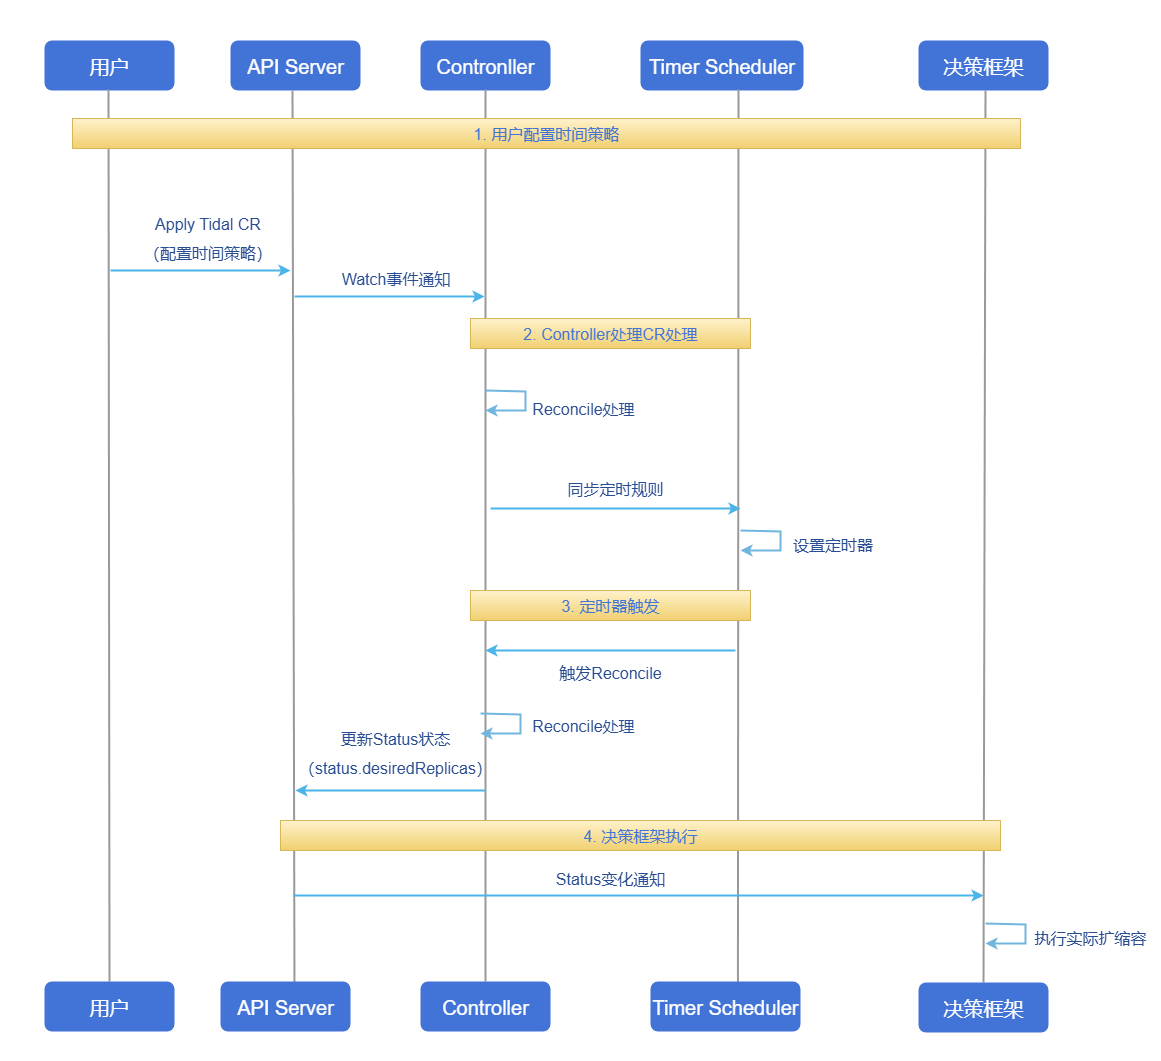

The diagram above was exported from draw.io. Its source (the exported page's mxGraphModel, read from the mxfile embedded in the PNG):
<mxGraphModel dx="2014" dy="1190" grid="1" gridSize="10" guides="1" tooltips="1" connect="1" arrows="1" fold="1" page="1" pageScale="1" pageWidth="827" pageHeight="1169" math="0" shadow="0">
  <root>
    <mxCell id="0" />
    <mxCell id="1" parent="0" />
    <mxCell id="PDhpiDKXDb94KeXsVraU-1" value="" style="rounded=0;whiteSpace=wrap;html=1;strokeColor=none;" vertex="1" parent="1">
      <mxGeometry x="640" y="270" width="1160" height="1060" as="geometry" />
    </mxCell>
    <mxCell id="PDhpiDKXDb94KeXsVraU-2" value="&lt;span style=&quot;font-size: 20px;&quot;&gt;用户&lt;/span&gt;" style="rounded=1;whiteSpace=wrap;html=1;fillColor=#4273d7;strokeColor=none;fontColor=#FFFFFF;fontSize=24;" vertex="1" parent="1">
      <mxGeometry x="684" y="310" width="130" height="50" as="geometry" />
    </mxCell>
    <mxCell id="PDhpiDKXDb94KeXsVraU-3" value="&lt;span style=&quot;font-size: 20px;&quot;&gt;API Server&lt;/span&gt;" style="rounded=1;whiteSpace=wrap;html=1;fillColor=#4273d7;strokeColor=none;fontColor=#FFFFFF;fontSize=24;" vertex="1" parent="1">
      <mxGeometry x="870" y="310" width="130" height="50" as="geometry" />
    </mxCell>
    <mxCell id="PDhpiDKXDb94KeXsVraU-4" value="&lt;span style=&quot;font-size: 20px;&quot;&gt;Contronller&lt;/span&gt;" style="rounded=1;whiteSpace=wrap;html=1;fillColor=#4273d7;strokeColor=none;fontColor=#FFFFFF;fontSize=24;" vertex="1" parent="1">
      <mxGeometry x="1060" y="310" width="130" height="50" as="geometry" />
    </mxCell>
    <mxCell id="PDhpiDKXDb94KeXsVraU-5" value="&lt;span style=&quot;font-size: 20px;&quot;&gt;Timer Scheduler&lt;/span&gt;" style="rounded=1;whiteSpace=wrap;html=1;fillColor=#4273d7;strokeColor=none;fontColor=#FFFFFF;fontSize=24;" vertex="1" parent="1">
      <mxGeometry x="1280" y="310" width="163" height="50" as="geometry" />
    </mxCell>
    <mxCell id="PDhpiDKXDb94KeXsVraU-6" value="&lt;span style=&quot;font-size: 20px;&quot;&gt;决策框架&lt;/span&gt;" style="rounded=1;whiteSpace=wrap;html=1;fillColor=#4273d7;strokeColor=none;fontColor=#FFFFFF;fontSize=24;" vertex="1" parent="1">
      <mxGeometry x="1558" y="310" width="130" height="50" as="geometry" />
    </mxCell>
    <mxCell id="PDhpiDKXDb94KeXsVraU-11" value="" style="endArrow=none;html=1;rounded=0;strokeWidth=2;strokeColor=#999999;entryX=0.431;entryY=1.02;entryDx=0;entryDy=0;entryPerimeter=0;exitX=0.5;exitY=0;exitDx=0;exitDy=0;" edge="1" parent="1" source="PDhpiDKXDb94KeXsVraU-56">
      <mxGeometry width="50" height="50" relative="1" as="geometry">
        <mxPoint x="748" y="970" as="sourcePoint" />
        <mxPoint x="748" y="359" as="targetPoint" />
      </mxGeometry>
    </mxCell>
    <mxCell id="PDhpiDKXDb94KeXsVraU-13" value="" style="endArrow=none;html=1;rounded=0;strokeWidth=2;strokeColor=#999999;entryX=0.431;entryY=1.02;entryDx=0;entryDy=0;entryPerimeter=0;exitX=0.569;exitY=0.044;exitDx=0;exitDy=0;exitPerimeter=0;" edge="1" parent="1" source="PDhpiDKXDb94KeXsVraU-57">
      <mxGeometry width="50" height="50" relative="1" as="geometry">
        <mxPoint x="932" y="960" as="sourcePoint" />
        <mxPoint x="932" y="360" as="targetPoint" />
      </mxGeometry>
    </mxCell>
    <mxCell id="PDhpiDKXDb94KeXsVraU-14" value="" style="endArrow=none;html=1;rounded=0;strokeWidth=2;strokeColor=#999999;entryX=0.431;entryY=1.02;entryDx=0;entryDy=0;entryPerimeter=0;exitX=0.5;exitY=0;exitDx=0;exitDy=0;" edge="1" parent="1" source="PDhpiDKXDb94KeXsVraU-58">
      <mxGeometry width="50" height="50" relative="1" as="geometry">
        <mxPoint x="1125" y="959" as="sourcePoint" />
        <mxPoint x="1125" y="359" as="targetPoint" />
      </mxGeometry>
    </mxCell>
    <mxCell id="PDhpiDKXDb94KeXsVraU-15" value="" style="endArrow=none;html=1;rounded=0;strokeWidth=2;strokeColor=#999999;entryX=0.431;entryY=1.02;entryDx=0;entryDy=0;entryPerimeter=0;exitX=0.583;exitY=0.091;exitDx=0;exitDy=0;exitPerimeter=0;" edge="1" parent="1" source="PDhpiDKXDb94KeXsVraU-59">
      <mxGeometry width="50" height="50" relative="1" as="geometry">
        <mxPoint x="1378" y="959" as="sourcePoint" />
        <mxPoint x="1378" y="359" as="targetPoint" />
      </mxGeometry>
    </mxCell>
    <mxCell id="PDhpiDKXDb94KeXsVraU-16" value="" style="endArrow=none;html=1;rounded=0;strokeWidth=2;strokeColor=#999999;entryX=0.431;entryY=1.02;entryDx=0;entryDy=0;entryPerimeter=0;exitX=0.5;exitY=0;exitDx=0;exitDy=0;" edge="1" parent="1" source="PDhpiDKXDb94KeXsVraU-60">
      <mxGeometry width="50" height="50" relative="1" as="geometry">
        <mxPoint x="1625" y="960" as="sourcePoint" />
        <mxPoint x="1625" y="360" as="targetPoint" />
      </mxGeometry>
    </mxCell>
    <mxCell id="PDhpiDKXDb94KeXsVraU-23" value="" style="endArrow=classic;html=1;rounded=0;strokeWidth=2;strokeColor=light-dark(#4bb4e8, #ededed);" edge="1" parent="1">
      <mxGeometry width="50" height="50" relative="1" as="geometry">
        <mxPoint x="750" y="540" as="sourcePoint" />
        <mxPoint x="930" y="540" as="targetPoint" />
      </mxGeometry>
    </mxCell>
    <mxCell id="PDhpiDKXDb94KeXsVraU-25" value="&lt;font style=&quot;font-size: 16px;&quot;&gt;Apply Tidal CR（配置时间策略）&lt;/font&gt;" style="rounded=0;whiteSpace=wrap;html=1;fillColor=#FFFFFF;strokeColor=none;fontSize=24;fontColor=#294d92;" vertex="1" parent="1">
      <mxGeometry x="779" y="480" width="137" height="49" as="geometry" />
    </mxCell>
    <mxCell id="PDhpiDKXDb94KeXsVraU-29" value="" style="endArrow=classic;html=1;rounded=0;strokeWidth=2;strokeColor=light-dark(#4bb4e8, #ededed);" edge="1" parent="1">
      <mxGeometry width="50" height="50" relative="1" as="geometry">
        <mxPoint x="934" y="566" as="sourcePoint" />
        <mxPoint x="1124" y="566" as="targetPoint" />
      </mxGeometry>
    </mxCell>
    <mxCell id="PDhpiDKXDb94KeXsVraU-31" value="&lt;font style=&quot;font-size: 16px;&quot;&gt;Watch事件通知&lt;/font&gt;" style="rounded=0;whiteSpace=wrap;html=1;fillColor=#FFFFFF;strokeColor=none;fontSize=24;fontColor=#294d92;" vertex="1" parent="1">
      <mxGeometry x="970" y="531" width="131" height="30" as="geometry" />
    </mxCell>
    <mxCell id="PDhpiDKXDb94KeXsVraU-35" value="" style="endArrow=classic;html=1;rounded=0;strokeWidth=2;strokeColor=light-dark(#4bb4e8, #ededed);" edge="1" parent="1">
      <mxGeometry width="50" height="50" relative="1" as="geometry">
        <mxPoint x="1130" y="778" as="sourcePoint" />
        <mxPoint x="1380" y="778" as="targetPoint" />
      </mxGeometry>
    </mxCell>
    <mxCell id="PDhpiDKXDb94KeXsVraU-37" value="&lt;span style=&quot;font-size: 16px;&quot;&gt;同步定时规则&lt;/span&gt;" style="rounded=0;whiteSpace=wrap;html=1;fillColor=#FFFFFF;strokeColor=none;fontSize=24;fontColor=#294d92;" vertex="1" parent="1">
      <mxGeometry x="1200" y="741" width="110" height="30" as="geometry" />
    </mxCell>
    <mxCell id="PDhpiDKXDb94KeXsVraU-49" value="&lt;font style=&quot;font-size: 16px; color: light-dark(rgb(66, 115, 215), rgb(237, 237, 237));&quot;&gt;1. 用户配置时间策略&lt;/font&gt;" style="rounded=0;whiteSpace=wrap;html=1;fillColor=#fff2cc;strokeColor=#d6b656;gradientColor=light-dark(#f0d070, #543300);" vertex="1" parent="1">
      <mxGeometry x="712" y="388" width="948" height="30" as="geometry" />
    </mxCell>
    <mxCell id="PDhpiDKXDb94KeXsVraU-50" value="&lt;font style=&quot;font-size: 16px; color: light-dark(rgb(66, 115, 215), rgb(237, 237, 237));&quot;&gt;2. Controller处理CR处理&lt;/font&gt;" style="rounded=0;whiteSpace=wrap;html=1;fillColor=#fff2cc;strokeColor=#d6b656;gradientColor=light-dark(#f0d070, #543300);" vertex="1" parent="1">
      <mxGeometry x="1110" y="588" width="280" height="30" as="geometry" />
    </mxCell>
    <mxCell id="PDhpiDKXDb94KeXsVraU-51" style="edgeStyle=orthogonalEdgeStyle;rounded=0;orthogonalLoop=1;jettySize=auto;html=1;strokeWidth=2;strokeColor=#71B6DE;" edge="1" parent="1">
      <mxGeometry relative="1" as="geometry">
        <mxPoint x="1125" y="660" as="sourcePoint" />
        <Array as="points">
          <mxPoint x="1126" y="660" />
          <mxPoint x="1126" y="661" />
          <mxPoint x="1165" y="661" />
          <mxPoint x="1165" y="680" />
        </Array>
        <mxPoint x="1125" y="680" as="targetPoint" />
      </mxGeometry>
    </mxCell>
    <mxCell id="PDhpiDKXDb94KeXsVraU-52" value="&lt;font style=&quot;font-size: 16px;&quot;&gt;Reconcile处理&lt;/font&gt;" style="rounded=0;whiteSpace=wrap;html=1;fillColor=#FFFFFF;strokeColor=none;fontSize=24;fontColor=#294d92;" vertex="1" parent="1">
      <mxGeometry x="1168" y="661" width="110" height="30" as="geometry" />
    </mxCell>
    <mxCell id="PDhpiDKXDb94KeXsVraU-53" style="edgeStyle=orthogonalEdgeStyle;rounded=0;orthogonalLoop=1;jettySize=auto;html=1;strokeWidth=2;strokeColor=#71B6DE;" edge="1" parent="1">
      <mxGeometry relative="1" as="geometry">
        <mxPoint x="1380" y="800" as="sourcePoint" />
        <Array as="points">
          <mxPoint x="1381" y="800" />
          <mxPoint x="1381" y="801" />
          <mxPoint x="1420" y="801" />
          <mxPoint x="1420" y="820" />
        </Array>
        <mxPoint x="1380" y="820" as="targetPoint" />
      </mxGeometry>
    </mxCell>
    <mxCell id="PDhpiDKXDb94KeXsVraU-54" value="&lt;font style=&quot;font-size: 16px;&quot;&gt;设置定时器&lt;/font&gt;" style="rounded=0;whiteSpace=wrap;html=1;fillColor=#FFFFFF;strokeColor=none;fontSize=24;fontColor=#294d92;" vertex="1" parent="1">
      <mxGeometry x="1425" y="797" width="95" height="30" as="geometry" />
    </mxCell>
    <mxCell id="PDhpiDKXDb94KeXsVraU-55" value="&lt;font style=&quot;font-size: 16px; color: light-dark(rgb(66, 115, 215), rgb(237, 237, 237));&quot;&gt;3. 定时器触发&lt;/font&gt;" style="rounded=0;whiteSpace=wrap;html=1;fillColor=#fff2cc;strokeColor=#d6b656;gradientColor=light-dark(#f0d070, #543300);" vertex="1" parent="1">
      <mxGeometry x="1110" y="860" width="280" height="30" as="geometry" />
    </mxCell>
    <mxCell id="PDhpiDKXDb94KeXsVraU-56" value="&lt;span style=&quot;font-size: 20px;&quot;&gt;用户&lt;/span&gt;" style="rounded=1;whiteSpace=wrap;html=1;fillColor=#4273d7;strokeColor=none;fontColor=#FFFFFF;fontSize=24;" vertex="1" parent="1">
      <mxGeometry x="684" y="1251" width="130" height="50" as="geometry" />
    </mxCell>
    <mxCell id="PDhpiDKXDb94KeXsVraU-57" value="&lt;span style=&quot;font-size: 20px;&quot;&gt;API Server&lt;/span&gt;" style="rounded=1;whiteSpace=wrap;html=1;fillColor=#4273d7;strokeColor=none;fontColor=#FFFFFF;fontSize=24;" vertex="1" parent="1">
      <mxGeometry x="860" y="1251" width="130" height="50" as="geometry" />
    </mxCell>
    <mxCell id="PDhpiDKXDb94KeXsVraU-58" value="&lt;span style=&quot;font-size: 20px;&quot;&gt;Controller&lt;/span&gt;" style="rounded=1;whiteSpace=wrap;html=1;fillColor=#4273d7;strokeColor=none;fontColor=#FFFFFF;fontSize=24;" vertex="1" parent="1">
      <mxGeometry x="1060" y="1251" width="130" height="50" as="geometry" />
    </mxCell>
    <mxCell id="PDhpiDKXDb94KeXsVraU-59" value="&lt;span style=&quot;font-size: 20px;&quot;&gt;Timer Scheduler&lt;/span&gt;" style="rounded=1;whiteSpace=wrap;html=1;fillColor=#4273d7;strokeColor=none;fontColor=#FFFFFF;fontSize=24;" vertex="1" parent="1">
      <mxGeometry x="1290" y="1251" width="150" height="50" as="geometry" />
    </mxCell>
    <mxCell id="PDhpiDKXDb94KeXsVraU-60" value="&lt;span style=&quot;font-size: 20px;&quot;&gt;决策框架&lt;/span&gt;" style="rounded=1;whiteSpace=wrap;html=1;fillColor=#4273d7;strokeColor=none;fontColor=#FFFFFF;fontSize=24;" vertex="1" parent="1">
      <mxGeometry x="1558" y="1252" width="130" height="50" as="geometry" />
    </mxCell>
    <mxCell id="PDhpiDKXDb94KeXsVraU-61" value="" style="endArrow=classic;html=1;rounded=0;strokeWidth=2;strokeColor=light-dark(#4bb4e8, #ededed);" edge="1" parent="1">
      <mxGeometry width="50" height="50" relative="1" as="geometry">
        <mxPoint x="1375" y="920" as="sourcePoint" />
        <mxPoint x="1125" y="920" as="targetPoint" />
      </mxGeometry>
    </mxCell>
    <mxCell id="PDhpiDKXDb94KeXsVraU-62" value="&lt;span style=&quot;font-size: 16px;&quot;&gt;触发Reconcile&lt;/span&gt;" style="rounded=0;whiteSpace=wrap;html=1;fillColor=#FFFFFF;strokeColor=none;fontSize=24;fontColor=#294d92;" vertex="1" parent="1">
      <mxGeometry x="1195" y="930" width="110" height="20" as="geometry" />
    </mxCell>
    <mxCell id="PDhpiDKXDb94KeXsVraU-63" style="edgeStyle=orthogonalEdgeStyle;rounded=0;orthogonalLoop=1;jettySize=auto;html=1;strokeWidth=2;strokeColor=#71B6DE;" edge="1" parent="1">
      <mxGeometry relative="1" as="geometry">
        <mxPoint x="1120" y="983" as="sourcePoint" />
        <Array as="points">
          <mxPoint x="1121" y="983" />
          <mxPoint x="1121" y="984" />
          <mxPoint x="1160" y="984" />
          <mxPoint x="1160" y="1003" />
        </Array>
        <mxPoint x="1120" y="1003" as="targetPoint" />
      </mxGeometry>
    </mxCell>
    <mxCell id="PDhpiDKXDb94KeXsVraU-65" value="&lt;font style=&quot;font-size: 16px;&quot;&gt;Reconcile处理&lt;/font&gt;" style="rounded=0;whiteSpace=wrap;html=1;fillColor=#FFFFFF;strokeColor=none;fontSize=24;fontColor=#294d92;" vertex="1" parent="1">
      <mxGeometry x="1163" y="978" width="120" height="30" as="geometry" />
    </mxCell>
    <mxCell id="PDhpiDKXDb94KeXsVraU-66" value="" style="endArrow=classic;html=1;rounded=0;strokeWidth=2;strokeColor=light-dark(#4bb4e8, #ededed);" edge="1" parent="1">
      <mxGeometry width="50" height="50" relative="1" as="geometry">
        <mxPoint x="1125" y="1060" as="sourcePoint" />
        <mxPoint x="935" y="1060" as="targetPoint" />
      </mxGeometry>
    </mxCell>
    <mxCell id="PDhpiDKXDb94KeXsVraU-67" value="&lt;span style=&quot;font-size: 16px;&quot;&gt;更新Status状态（status.desiredReplicas）&lt;/span&gt;" style="rounded=0;whiteSpace=wrap;html=1;fillColor=#FFFFFF;strokeColor=none;fontSize=24;fontColor=#294d92;" vertex="1" parent="1">
      <mxGeometry x="960" y="1000" width="150" height="40" as="geometry" />
    </mxCell>
    <mxCell id="PDhpiDKXDb94KeXsVraU-68" value="&lt;font style=&quot;font-size: 16px; color: light-dark(rgb(66, 115, 215), rgb(237, 237, 237));&quot;&gt;4. 决策框架执行&lt;/font&gt;" style="rounded=0;whiteSpace=wrap;html=1;fillColor=#fff2cc;strokeColor=#d6b656;gradientColor=light-dark(#f0d070, #543300);" vertex="1" parent="1">
      <mxGeometry x="920" y="1090" width="720" height="30" as="geometry" />
    </mxCell>
    <mxCell id="PDhpiDKXDb94KeXsVraU-69" value="" style="endArrow=classic;html=1;rounded=0;strokeWidth=2;strokeColor=light-dark(#4bb4e8, #ededed);" edge="1" parent="1">
      <mxGeometry width="50" height="50" relative="1" as="geometry">
        <mxPoint x="933" y="1165" as="sourcePoint" />
        <mxPoint x="1623" y="1165" as="targetPoint" />
      </mxGeometry>
    </mxCell>
    <mxCell id="PDhpiDKXDb94KeXsVraU-70" value="&lt;span style=&quot;font-size: 16px;&quot;&gt;Status变化通知&lt;/span&gt;" style="rounded=0;whiteSpace=wrap;html=1;fillColor=#FFFFFF;strokeColor=none;fontSize=24;fontColor=#294d92;" vertex="1" parent="1">
      <mxGeometry x="1180" y="1131" width="140" height="30" as="geometry" />
    </mxCell>
    <mxCell id="PDhpiDKXDb94KeXsVraU-71" style="edgeStyle=orthogonalEdgeStyle;rounded=0;orthogonalLoop=1;jettySize=auto;html=1;strokeWidth=2;strokeColor=#71B6DE;" edge="1" parent="1">
      <mxGeometry relative="1" as="geometry">
        <mxPoint x="1625" y="1193" as="sourcePoint" />
        <Array as="points">
          <mxPoint x="1626" y="1193" />
          <mxPoint x="1626" y="1194" />
          <mxPoint x="1665" y="1194" />
          <mxPoint x="1665" y="1213" />
        </Array>
        <mxPoint x="1625" y="1213" as="targetPoint" />
      </mxGeometry>
    </mxCell>
    <mxCell id="PDhpiDKXDb94KeXsVraU-72" value="&lt;font style=&quot;font-size: 16px;&quot;&gt;执行实际扩缩容&lt;/font&gt;" style="rounded=0;whiteSpace=wrap;html=1;fillColor=#FFFFFF;strokeColor=none;fontSize=24;fontColor=#294d92;" vertex="1" parent="1">
      <mxGeometry x="1670" y="1190" width="120" height="30" as="geometry" />
    </mxCell>
  </root>
</mxGraphModel>